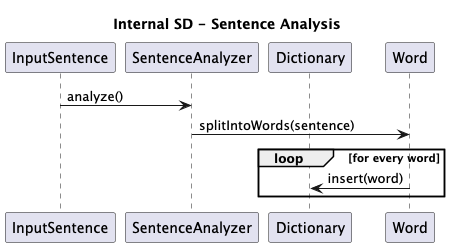

The diagram above was rendered by PlantUML. Its source (embedded in the PNG):
@startuml
title Internal SD - Sentence Analysis

participant InputSentence
participant SentenceAnalyzer
participant Dictionary
participant Word

InputSentence -> SentenceAnalyzer : analyze()
SentenceAnalyzer -> Word : splitIntoWords(sentence)
loop for every word
  Word -> Dictionary : insert(word)
end
@enduml